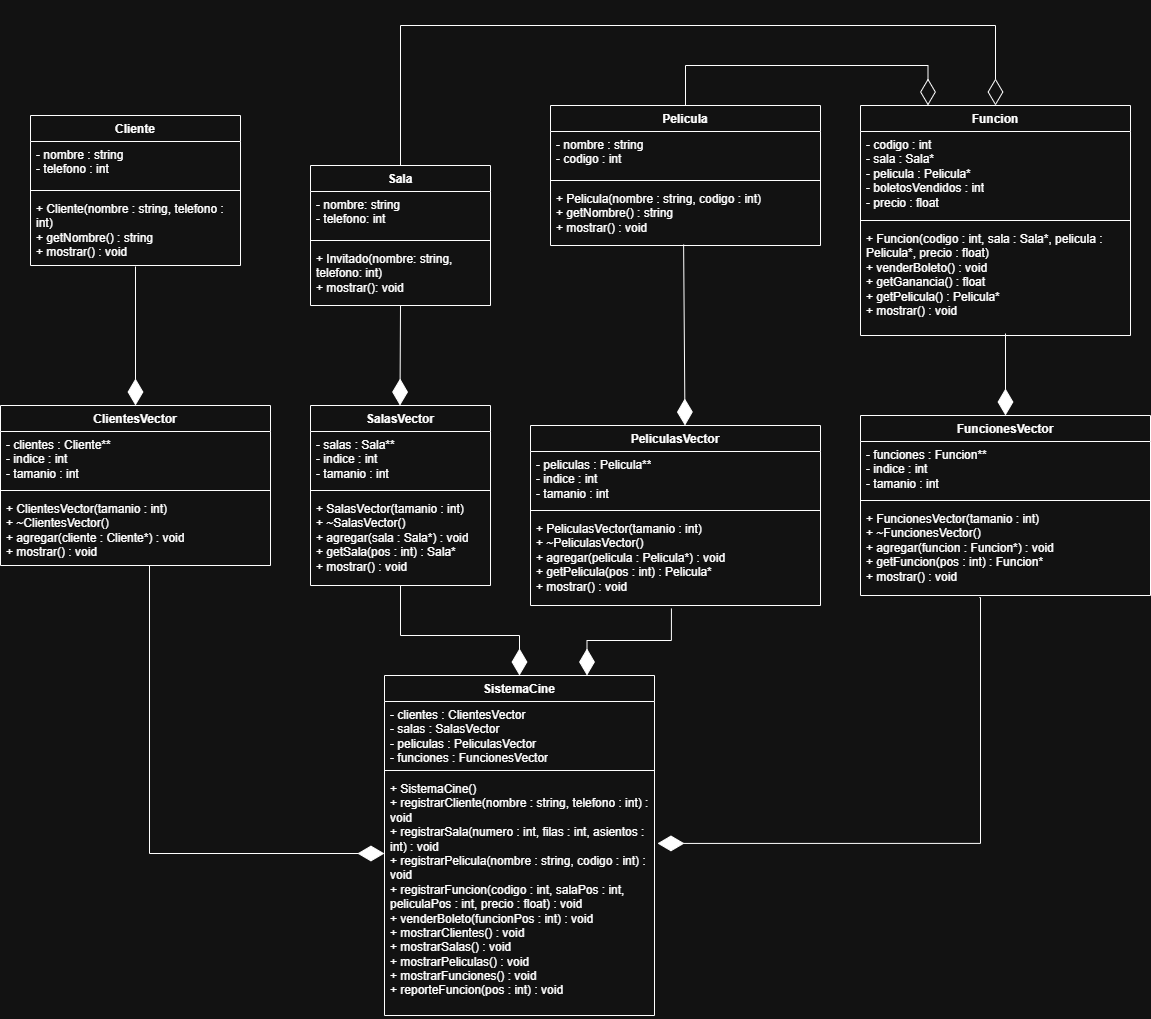

The diagram above was exported from draw.io. Its source (the exported page's mxGraphModel, read from the mxfile embedded in the PNG):
<mxGraphModel dx="1106" dy="1774" grid="1" gridSize="10" guides="1" tooltips="1" connect="1" arrows="1" fold="1" page="1" pageScale="1" pageWidth="827" pageHeight="1169" math="0" shadow="0">
  <root>
    <mxCell id="0" />
    <mxCell id="1" parent="0" />
    <mxCell id="A0uvFeQyO1Yy5qFHr0ic-1" parent="1" style="swimlane;fontStyle=1;align=center;verticalAlign=top;childLayout=stackLayout;horizontal=1;startSize=26;horizontalStack=0;resizeParent=1;resizeParentMax=0;resizeLast=0;collapsible=1;marginBottom=0;whiteSpace=wrap;html=1;" value="Cliente" vertex="1">
      <mxGeometry height="150" width="210" x="60" y="40" as="geometry" />
    </mxCell>
    <mxCell id="A0uvFeQyO1Yy5qFHr0ic-2" parent="A0uvFeQyO1Yy5qFHr0ic-1" style="text;strokeColor=none;fillColor=none;align=left;verticalAlign=top;spacingLeft=4;spacingRight=4;overflow=hidden;rotatable=0;points=[[0,0.5],[1,0.5]];portConstraint=eastwest;whiteSpace=wrap;html=1;" value="- nombre : string&lt;br&gt;- telefono : int" vertex="1">
      <mxGeometry height="44" width="210" y="26" as="geometry" />
    </mxCell>
    <mxCell id="A0uvFeQyO1Yy5qFHr0ic-3" parent="A0uvFeQyO1Yy5qFHr0ic-1" style="line;strokeWidth=1;fillColor=none;align=left;verticalAlign=middle;spacingTop=-1;spacingLeft=3;spacingRight=3;rotatable=0;labelPosition=right;points=[];portConstraint=eastwest;strokeColor=inherit;" value="" vertex="1">
      <mxGeometry height="10" width="210" y="70" as="geometry" />
    </mxCell>
    <mxCell id="A0uvFeQyO1Yy5qFHr0ic-4" parent="A0uvFeQyO1Yy5qFHr0ic-1" style="text;strokeColor=none;fillColor=none;align=left;verticalAlign=top;spacingLeft=4;spacingRight=4;overflow=hidden;rotatable=0;points=[[0,0.5],[1,0.5]];portConstraint=eastwest;whiteSpace=wrap;html=1;" value="+ Cliente(nombre : string, telefono : int)&lt;br&gt;+ getNombre() : string&lt;br&gt;+ mostrar() : void" vertex="1">
      <mxGeometry height="70" width="210" y="80" as="geometry" />
    </mxCell>
    <mxCell id="A0uvFeQyO1Yy5qFHr0ic-5" parent="1" style="swimlane;fontStyle=1;align=center;verticalAlign=top;childLayout=stackLayout;horizontal=1;startSize=26;horizontalStack=0;resizeParent=1;resizeParentMax=0;resizeLast=0;collapsible=1;marginBottom=0;whiteSpace=wrap;html=1;" value="Sala" vertex="1">
      <mxGeometry height="140" width="180" x="340" y="90" as="geometry" />
    </mxCell>
    <mxCell id="A0uvFeQyO1Yy5qFHr0ic-6" parent="A0uvFeQyO1Yy5qFHr0ic-5" style="text;strokeColor=none;fillColor=none;align=left;verticalAlign=top;spacingLeft=4;spacingRight=4;overflow=hidden;rotatable=0;points=[[0,0.5],[1,0.5]];portConstraint=eastwest;whiteSpace=wrap;html=1;" value="- nombre: string&lt;br&gt;- telefono: int" vertex="1">
      <mxGeometry height="44" width="180" y="26" as="geometry" />
    </mxCell>
    <mxCell id="A0uvFeQyO1Yy5qFHr0ic-7" parent="A0uvFeQyO1Yy5qFHr0ic-5" style="line;strokeWidth=1;fillColor=none;align=left;verticalAlign=middle;spacingTop=-1;spacingLeft=3;spacingRight=3;rotatable=0;labelPosition=right;points=[];portConstraint=eastwest;strokeColor=inherit;" value="" vertex="1">
      <mxGeometry height="10" width="180" y="70" as="geometry" />
    </mxCell>
    <mxCell id="A0uvFeQyO1Yy5qFHr0ic-8" parent="A0uvFeQyO1Yy5qFHr0ic-5" style="text;strokeColor=none;fillColor=none;align=left;verticalAlign=top;spacingLeft=4;spacingRight=4;overflow=hidden;rotatable=0;points=[[0,0.5],[1,0.5]];portConstraint=eastwest;whiteSpace=wrap;html=1;" value="+ Invitado(nombre: string, telefono: int)&lt;br&gt;+ mostrar(): void" vertex="1">
      <mxGeometry height="60" width="180" y="80" as="geometry" />
    </mxCell>
    <mxCell id="A0uvFeQyO1Yy5qFHr0ic-13" parent="1" style="swimlane;fontStyle=1;align=center;verticalAlign=top;childLayout=stackLayout;horizontal=1;startSize=26;horizontalStack=0;resizeParent=1;resizeParentMax=0;resizeLast=0;collapsible=1;marginBottom=0;whiteSpace=wrap;html=1;" value="Pelicula" vertex="1">
      <mxGeometry height="140" width="270" x="580" y="30" as="geometry" />
    </mxCell>
    <mxCell id="A0uvFeQyO1Yy5qFHr0ic-14" parent="A0uvFeQyO1Yy5qFHr0ic-13" style="text;strokeColor=none;fillColor=none;align=left;verticalAlign=top;spacingLeft=4;spacingRight=4;overflow=hidden;rotatable=0;points=[[0,0.5],[1,0.5]];portConstraint=eastwest;whiteSpace=wrap;html=1;" value="- nombre : string&lt;br&gt;- codigo : int" vertex="1">
      <mxGeometry height="44" width="270" y="26" as="geometry" />
    </mxCell>
    <mxCell id="A0uvFeQyO1Yy5qFHr0ic-15" parent="A0uvFeQyO1Yy5qFHr0ic-13" style="line;strokeWidth=1;fillColor=none;align=left;verticalAlign=middle;spacingTop=-1;spacingLeft=3;spacingRight=3;rotatable=0;labelPosition=right;points=[];portConstraint=eastwest;strokeColor=inherit;" value="" vertex="1">
      <mxGeometry height="10" width="270" y="70" as="geometry" />
    </mxCell>
    <mxCell id="A0uvFeQyO1Yy5qFHr0ic-16" parent="A0uvFeQyO1Yy5qFHr0ic-13" style="text;strokeColor=none;fillColor=none;align=left;verticalAlign=top;spacingLeft=4;spacingRight=4;overflow=hidden;rotatable=0;points=[[0,0.5],[1,0.5]];portConstraint=eastwest;whiteSpace=wrap;html=1;" value="+ Pelicula(nombre : string, codigo : int)&lt;br&gt;+ getNombre() : string&lt;br&gt;+ mostrar() : void" vertex="1">
      <mxGeometry height="60" width="270" y="80" as="geometry" />
    </mxCell>
    <mxCell id="A0uvFeQyO1Yy5qFHr0ic-17" parent="1" style="swimlane;fontStyle=1;align=center;verticalAlign=top;childLayout=stackLayout;horizontal=1;startSize=26;horizontalStack=0;resizeParent=1;resizeParentMax=0;resizeLast=0;collapsible=1;marginBottom=0;whiteSpace=wrap;html=1;" value="SalasVector" vertex="1">
      <mxGeometry height="180" width="180" x="340" y="330" as="geometry" />
    </mxCell>
    <mxCell id="A0uvFeQyO1Yy5qFHr0ic-18" parent="A0uvFeQyO1Yy5qFHr0ic-17" style="text;strokeColor=none;fillColor=none;align=left;verticalAlign=top;spacingLeft=4;spacingRight=4;overflow=hidden;rotatable=0;points=[[0,0.5],[1,0.5]];portConstraint=eastwest;whiteSpace=wrap;html=1;" value="- salas : Sala**&lt;br&gt;- indice : int&lt;br&gt;- tamanio : int" vertex="1">
      <mxGeometry height="54" width="180" y="26" as="geometry" />
    </mxCell>
    <mxCell id="A0uvFeQyO1Yy5qFHr0ic-19" parent="A0uvFeQyO1Yy5qFHr0ic-17" style="line;strokeWidth=1;fillColor=none;align=left;verticalAlign=middle;spacingTop=-1;spacingLeft=3;spacingRight=3;rotatable=0;labelPosition=right;points=[];portConstraint=eastwest;strokeColor=inherit;" value="" vertex="1">
      <mxGeometry height="10" width="180" y="80" as="geometry" />
    </mxCell>
    <mxCell id="A0uvFeQyO1Yy5qFHr0ic-20" parent="A0uvFeQyO1Yy5qFHr0ic-17" style="text;strokeColor=none;fillColor=none;align=left;verticalAlign=top;spacingLeft=4;spacingRight=4;overflow=hidden;rotatable=0;points=[[0,0.5],[1,0.5]];portConstraint=eastwest;whiteSpace=wrap;html=1;" value="+ SalasVector(tamanio : int)&lt;br&gt;+ ~SalasVector()&lt;br&gt;+ agregar(sala : Sala*) : void&lt;br&gt;+ getSala(pos : int) : Sala*&lt;br&gt;+ mostrar() : void" vertex="1">
      <mxGeometry height="90" width="180" y="90" as="geometry" />
    </mxCell>
    <mxCell id="A0uvFeQyO1Yy5qFHr0ic-21" parent="1" style="swimlane;fontStyle=1;align=center;verticalAlign=top;childLayout=stackLayout;horizontal=1;startSize=26;horizontalStack=0;resizeParent=1;resizeParentMax=0;resizeLast=0;collapsible=1;marginBottom=0;whiteSpace=wrap;html=1;" value="ClientesVector" vertex="1">
      <mxGeometry height="160" width="270" x="30" y="330" as="geometry" />
    </mxCell>
    <mxCell id="A0uvFeQyO1Yy5qFHr0ic-22" parent="A0uvFeQyO1Yy5qFHr0ic-21" style="text;strokeColor=none;fillColor=none;align=left;verticalAlign=top;spacingLeft=4;spacingRight=4;overflow=hidden;rotatable=0;points=[[0,0.5],[1,0.5]];portConstraint=eastwest;whiteSpace=wrap;html=1;" value="- clientes : Cliente**&lt;br&gt;- indice : int&lt;br&gt;- tamanio : int" vertex="1">
      <mxGeometry height="54" width="270" y="26" as="geometry" />
    </mxCell>
    <mxCell id="A0uvFeQyO1Yy5qFHr0ic-23" parent="A0uvFeQyO1Yy5qFHr0ic-21" style="line;strokeWidth=1;fillColor=none;align=left;verticalAlign=middle;spacingTop=-1;spacingLeft=3;spacingRight=3;rotatable=0;labelPosition=right;points=[];portConstraint=eastwest;strokeColor=inherit;" value="" vertex="1">
      <mxGeometry height="10" width="270" y="80" as="geometry" />
    </mxCell>
    <mxCell id="A0uvFeQyO1Yy5qFHr0ic-24" parent="A0uvFeQyO1Yy5qFHr0ic-21" style="text;strokeColor=none;fillColor=none;align=left;verticalAlign=top;spacingLeft=4;spacingRight=4;overflow=hidden;rotatable=0;points=[[0,0.5],[1,0.5]];portConstraint=eastwest;whiteSpace=wrap;html=1;" value="+ ClientesVector(tamanio : int)&lt;br&gt;+ ~ClientesVector()&lt;br&gt;+ agregar(cliente : Cliente*) : void&lt;br&gt;+ mostrar() : void" vertex="1">
      <mxGeometry height="70" width="270" y="90" as="geometry" />
    </mxCell>
    <mxCell id="A0uvFeQyO1Yy5qFHr0ic-25" parent="1" style="swimlane;fontStyle=1;align=center;verticalAlign=top;childLayout=stackLayout;horizontal=1;startSize=26;horizontalStack=0;resizeParent=1;resizeParentMax=0;resizeLast=0;collapsible=1;marginBottom=0;whiteSpace=wrap;html=1;" value="PeliculasVector" vertex="1">
      <mxGeometry height="180" width="290" x="560" y="350" as="geometry" />
    </mxCell>
    <mxCell id="A0uvFeQyO1Yy5qFHr0ic-26" parent="A0uvFeQyO1Yy5qFHr0ic-25" style="text;strokeColor=none;fillColor=none;align=left;verticalAlign=top;spacingLeft=4;spacingRight=4;overflow=hidden;rotatable=0;points=[[0,0.5],[1,0.5]];portConstraint=eastwest;whiteSpace=wrap;html=1;" value="- peliculas : Pelicula**&lt;br&gt;- indice : int&lt;br&gt;- tamanio : int" vertex="1">
      <mxGeometry height="54" width="290" y="26" as="geometry" />
    </mxCell>
    <mxCell id="A0uvFeQyO1Yy5qFHr0ic-27" parent="A0uvFeQyO1Yy5qFHr0ic-25" style="line;strokeWidth=1;fillColor=none;align=left;verticalAlign=middle;spacingTop=-1;spacingLeft=3;spacingRight=3;rotatable=0;labelPosition=right;points=[];portConstraint=eastwest;strokeColor=inherit;" value="" vertex="1">
      <mxGeometry height="10" width="290" y="80" as="geometry" />
    </mxCell>
    <mxCell id="A0uvFeQyO1Yy5qFHr0ic-28" parent="A0uvFeQyO1Yy5qFHr0ic-25" style="text;strokeColor=none;fillColor=none;align=left;verticalAlign=top;spacingLeft=4;spacingRight=4;overflow=hidden;rotatable=0;points=[[0,0.5],[1,0.5]];portConstraint=eastwest;whiteSpace=wrap;html=1;" value="+ PeliculasVector(tamanio : int)&lt;br&gt;+ ~PeliculasVector()&lt;br&gt;+ agregar(pelicula : Pelicula*) : void&lt;br&gt;+ getPelicula(pos : int) : Pelicula*&lt;br&gt;+ mostrar() : void" vertex="1">
      <mxGeometry height="90" width="290" y="90" as="geometry" />
    </mxCell>
    <mxCell id="xzWKj0Wjpgv2MDydu52a-1" parent="1" style="swimlane;fontStyle=1;align=center;verticalAlign=top;childLayout=stackLayout;horizontal=1;startSize=26;horizontalStack=0;resizeParent=1;resizeParentMax=0;resizeLast=0;collapsible=1;marginBottom=0;whiteSpace=wrap;html=1;" value="Funcion" vertex="1">
      <mxGeometry height="230" width="270" x="890" y="30" as="geometry" />
    </mxCell>
    <mxCell id="xzWKj0Wjpgv2MDydu52a-2" parent="xzWKj0Wjpgv2MDydu52a-1" style="text;strokeColor=none;fillColor=none;align=left;verticalAlign=top;spacingLeft=4;spacingRight=4;overflow=hidden;rotatable=0;points=[[0,0.5],[1,0.5]];portConstraint=eastwest;whiteSpace=wrap;html=1;" value="- codigo : int&lt;br&gt;- sala : Sala*&lt;br&gt;- pelicula : Pelicula*&lt;br&gt;- boletosVendidos : int&lt;br&gt;- precio : float" vertex="1">
      <mxGeometry height="84" width="270" y="26" as="geometry" />
    </mxCell>
    <mxCell id="xzWKj0Wjpgv2MDydu52a-3" parent="xzWKj0Wjpgv2MDydu52a-1" style="line;strokeWidth=1;fillColor=none;align=left;verticalAlign=middle;spacingTop=-1;spacingLeft=3;spacingRight=3;rotatable=0;labelPosition=right;points=[];portConstraint=eastwest;strokeColor=inherit;" value="" vertex="1">
      <mxGeometry height="10" width="270" y="110" as="geometry" />
    </mxCell>
    <mxCell id="xzWKj0Wjpgv2MDydu52a-4" parent="xzWKj0Wjpgv2MDydu52a-1" style="text;strokeColor=none;fillColor=none;align=left;verticalAlign=top;spacingLeft=4;spacingRight=4;overflow=hidden;rotatable=0;points=[[0,0.5],[1,0.5]];portConstraint=eastwest;whiteSpace=wrap;html=1;" value="+ Funcion(codigo : int, sala : Sala*, pelicula : Pelicula*, precio : float)&lt;br&gt;+ venderBoleto() : void&lt;br&gt;+ getGanancia() : float&lt;br&gt;+ getPelicula() : Pelicula*&lt;br&gt;+ mostrar() : void" vertex="1">
      <mxGeometry height="110" width="270" y="120" as="geometry" />
    </mxCell>
    <mxCell id="xzWKj0Wjpgv2MDydu52a-5" parent="1" style="swimlane;fontStyle=1;align=center;verticalAlign=top;childLayout=stackLayout;horizontal=1;startSize=26;horizontalStack=0;resizeParent=1;resizeParentMax=0;resizeLast=0;collapsible=1;marginBottom=0;whiteSpace=wrap;html=1;" value="FuncionesVector" vertex="1">
      <mxGeometry height="180" width="290" x="890" y="340" as="geometry" />
    </mxCell>
    <mxCell id="xzWKj0Wjpgv2MDydu52a-6" parent="xzWKj0Wjpgv2MDydu52a-5" style="text;strokeColor=none;fillColor=none;align=left;verticalAlign=top;spacingLeft=4;spacingRight=4;overflow=hidden;rotatable=0;points=[[0,0.5],[1,0.5]];portConstraint=eastwest;whiteSpace=wrap;html=1;" value="- funciones : Funcion**&lt;br&gt;- indice : int&lt;br&gt;- tamanio : int" vertex="1">
      <mxGeometry height="54" width="290" y="26" as="geometry" />
    </mxCell>
    <mxCell id="xzWKj0Wjpgv2MDydu52a-7" parent="xzWKj0Wjpgv2MDydu52a-5" style="line;strokeWidth=1;fillColor=none;align=left;verticalAlign=middle;spacingTop=-1;spacingLeft=3;spacingRight=3;rotatable=0;labelPosition=right;points=[];portConstraint=eastwest;strokeColor=inherit;" value="" vertex="1">
      <mxGeometry height="10" width="290" y="80" as="geometry" />
    </mxCell>
    <mxCell id="xzWKj0Wjpgv2MDydu52a-8" parent="xzWKj0Wjpgv2MDydu52a-5" style="text;strokeColor=none;fillColor=none;align=left;verticalAlign=top;spacingLeft=4;spacingRight=4;overflow=hidden;rotatable=0;points=[[0,0.5],[1,0.5]];portConstraint=eastwest;whiteSpace=wrap;html=1;" value="+ FuncionesVector(tamanio : int)&lt;br&gt;+ ~FuncionesVector()&lt;br&gt;+ agregar(funcion : Funcion*) : void&lt;br&gt;+ getFuncion(pos : int) : Funcion*&lt;br&gt;+ mostrar() : void" vertex="1">
      <mxGeometry height="90" width="290" y="90" as="geometry" />
    </mxCell>
    <mxCell id="xzWKj0Wjpgv2MDydu52a-9" parent="1" style="swimlane;fontStyle=1;align=center;verticalAlign=top;childLayout=stackLayout;horizontal=1;startSize=26;horizontalStack=0;resizeParent=1;resizeParentMax=0;resizeLast=0;collapsible=1;marginBottom=0;whiteSpace=wrap;html=1;" value="SistemaCine" vertex="1">
      <mxGeometry height="340" width="270" x="414" y="600" as="geometry" />
    </mxCell>
    <mxCell id="xzWKj0Wjpgv2MDydu52a-10" parent="xzWKj0Wjpgv2MDydu52a-9" style="text;strokeColor=none;fillColor=none;align=left;verticalAlign=top;spacingLeft=4;spacingRight=4;overflow=hidden;rotatable=0;points=[[0,0.5],[1,0.5]];portConstraint=eastwest;whiteSpace=wrap;html=1;" value="- clientes : ClientesVector&lt;br&gt;- salas : SalasVector&lt;br&gt;- peliculas : PeliculasVector&lt;br&gt;- funciones : FuncionesVector" vertex="1">
      <mxGeometry height="64" width="270" y="26" as="geometry" />
    </mxCell>
    <mxCell id="xzWKj0Wjpgv2MDydu52a-11" parent="xzWKj0Wjpgv2MDydu52a-9" style="line;strokeWidth=1;fillColor=none;align=left;verticalAlign=middle;spacingTop=-1;spacingLeft=3;spacingRight=3;rotatable=0;labelPosition=right;points=[];portConstraint=eastwest;strokeColor=inherit;" value="" vertex="1">
      <mxGeometry height="10" width="270" y="90" as="geometry" />
    </mxCell>
    <mxCell id="xzWKj0Wjpgv2MDydu52a-12" parent="xzWKj0Wjpgv2MDydu52a-9" style="text;strokeColor=none;fillColor=none;align=left;verticalAlign=top;spacingLeft=4;spacingRight=4;overflow=hidden;rotatable=0;points=[[0,0.5],[1,0.5]];portConstraint=eastwest;whiteSpace=wrap;html=1;" value="+ SistemaCine()&lt;br&gt;+ registrarCliente(nombre : string, telefono : int) : void&lt;br&gt;+ registrarSala(numero : int, filas : int, asientos : int) : void&lt;br&gt;+ registrarPelicula(nombre : string, codigo : int) : void&lt;br&gt;+ registrarFuncion(codigo : int, salaPos : int, peliculaPos : int, precio : float) : void&lt;br&gt;+ venderBoleto(funcionPos : int) : void&lt;br&gt;+ mostrarClientes() : void&lt;br&gt;+ mostrarSalas() : void&lt;br&gt;+ mostrarPeliculas() : void&lt;br&gt;+ mostrarFunciones() : void&lt;br&gt;+ reporteFuncion(pos : int) : void" vertex="1">
      <mxGeometry height="240" width="270" y="100" as="geometry" />
    </mxCell>
    <mxCell id="xzWKj0Wjpgv2MDydu52a-13" edge="1" parent="1" style="endArrow=diamondThin;endFill=1;endSize=24;html=1;rounded=0;edgeStyle=orthogonalEdgeStyle;" value="">
      <mxGeometry relative="1" width="160" as="geometry">
        <Array as="points">
          <mxPoint x="179" y="490" />
          <mxPoint x="179" y="778" />
        </Array>
        <mxPoint x="179" y="490" as="sourcePoint" />
        <mxPoint x="413.94" y="778" as="targetPoint" />
      </mxGeometry>
    </mxCell>
    <mxCell id="xzWKj0Wjpgv2MDydu52a-14" edge="1" parent="1" style="endArrow=diamondThin;endFill=1;endSize=24;html=1;rounded=0;edgeStyle=orthogonalEdgeStyle;entryX=0.5;entryY=0;entryDx=0;entryDy=0;" target="xzWKj0Wjpgv2MDydu52a-9" value="">
      <mxGeometry relative="1" width="160" as="geometry">
        <Array as="points">
          <mxPoint x="430" y="560" />
          <mxPoint x="549" y="560" />
        </Array>
        <mxPoint x="430" y="510" as="sourcePoint" />
        <mxPoint x="560" y="560" as="targetPoint" />
      </mxGeometry>
    </mxCell>
    <mxCell id="xzWKj0Wjpgv2MDydu52a-16" edge="1" parent="1" source="A0uvFeQyO1Yy5qFHr0ic-28" style="endArrow=diamondThin;endFill=1;endSize=24;html=1;rounded=0;entryX=0.75;entryY=0;entryDx=0;entryDy=0;exitX=0.486;exitY=1.033;exitDx=0;exitDy=0;exitPerimeter=0;edgeStyle=orthogonalEdgeStyle;" target="xzWKj0Wjpgv2MDydu52a-9" value="">
      <mxGeometry relative="1" width="160" as="geometry">
        <Array as="points">
          <mxPoint x="701" y="565" />
          <mxPoint x="617" y="565" />
        </Array>
        <mxPoint x="410" y="550" as="sourcePoint" />
        <mxPoint x="570" y="550" as="targetPoint" />
      </mxGeometry>
    </mxCell>
    <mxCell id="xzWKj0Wjpgv2MDydu52a-17" edge="1" parent="1" source="xzWKj0Wjpgv2MDydu52a-8" style="endArrow=diamondThin;endFill=1;endSize=24;html=1;rounded=0;edgeStyle=orthogonalEdgeStyle;exitX=0.41;exitY=1.022;exitDx=0;exitDy=0;exitPerimeter=0;entryX=1.011;entryY=0.283;entryDx=0;entryDy=0;entryPerimeter=0;" target="xzWKj0Wjpgv2MDydu52a-12" value="">
      <mxGeometry relative="1" width="160" as="geometry">
        <Array as="points">
          <mxPoint x="1010" y="522" />
          <mxPoint x="1010" y="768" />
        </Array>
        <mxPoint x="630" y="480" as="sourcePoint" />
        <mxPoint x="864.94" y="768" as="targetPoint" />
      </mxGeometry>
    </mxCell>
    <mxCell id="xzWKj0Wjpgv2MDydu52a-18" edge="1" parent="1" source="A0uvFeQyO1Yy5qFHr0ic-4" style="endArrow=diamondThin;endFill=1;endSize=24;html=1;rounded=0;entryX=0.5;entryY=0;entryDx=0;entryDy=0;exitX=0.5;exitY=1.014;exitDx=0;exitDy=0;exitPerimeter=0;" target="A0uvFeQyO1Yy5qFHr0ic-21" value="">
      <mxGeometry relative="1" width="160" as="geometry">
        <mxPoint x="430" y="350" as="sourcePoint" />
        <mxPoint x="590" y="350" as="targetPoint" />
      </mxGeometry>
    </mxCell>
    <mxCell id="xzWKj0Wjpgv2MDydu52a-19" edge="1" parent="1" source="A0uvFeQyO1Yy5qFHr0ic-16" style="endArrow=diamondThin;endFill=1;endSize=24;html=1;rounded=0;entryX=0.5;entryY=0;entryDx=0;entryDy=0;exitX=0.493;exitY=0.983;exitDx=0;exitDy=0;exitPerimeter=0;" value="">
      <mxGeometry relative="1" width="160" as="geometry">
        <mxPoint x="714.5" y="211" as="sourcePoint" />
        <mxPoint x="714.5" y="350" as="targetPoint" />
      </mxGeometry>
    </mxCell>
    <mxCell id="xzWKj0Wjpgv2MDydu52a-20" edge="1" parent="1" style="endArrow=diamondThin;endFill=1;endSize=24;html=1;rounded=0;entryX=0.5;entryY=0;entryDx=0;entryDy=0;" value="">
      <mxGeometry relative="1" width="160" as="geometry">
        <mxPoint x="430" y="230" as="sourcePoint" />
        <mxPoint x="429.5" y="330" as="targetPoint" />
      </mxGeometry>
    </mxCell>
    <mxCell id="xzWKj0Wjpgv2MDydu52a-21" edge="1" parent="1" source="xzWKj0Wjpgv2MDydu52a-4" style="endArrow=diamondThin;endFill=1;endSize=24;html=1;rounded=0;entryX=0.5;entryY=0;entryDx=0;entryDy=0;exitX=0.537;exitY=0.982;exitDx=0;exitDy=0;exitPerimeter=0;" target="xzWKj0Wjpgv2MDydu52a-5" value="">
      <mxGeometry relative="1" width="160" as="geometry">
        <mxPoint x="1031" y="260" as="sourcePoint" />
        <mxPoint x="540" y="419" as="targetPoint" />
      </mxGeometry>
    </mxCell>
    <mxCell id="xzWKj0Wjpgv2MDydu52a-22" edge="1" parent="1" source="A0uvFeQyO1Yy5qFHr0ic-5" style="endArrow=diamondThin;endFill=0;endSize=24;html=1;rounded=0;entryX=0.5;entryY=0;entryDx=0;entryDy=0;exitX=0.5;exitY=0;exitDx=0;exitDy=0;edgeStyle=orthogonalEdgeStyle;" target="xzWKj0Wjpgv2MDydu52a-1" value="">
      <mxGeometry relative="1" width="160" as="geometry">
        <Array as="points">
          <mxPoint x="430" y="-50" />
          <mxPoint x="1025" y="-50" />
        </Array>
        <mxPoint x="520" y="50" as="sourcePoint" />
        <mxPoint x="680" y="50" as="targetPoint" />
      </mxGeometry>
    </mxCell>
    <mxCell id="xzWKj0Wjpgv2MDydu52a-23" edge="1" parent="1" source="A0uvFeQyO1Yy5qFHr0ic-13" style="endArrow=diamondThin;endFill=0;endSize=24;html=1;rounded=0;entryX=0.25;entryY=0;entryDx=0;entryDy=0;exitX=0.5;exitY=0;exitDx=0;exitDy=0;edgeStyle=orthogonalEdgeStyle;" target="xzWKj0Wjpgv2MDydu52a-1" value="">
      <mxGeometry relative="1" width="160" as="geometry">
        <Array as="points">
          <mxPoint x="715" y="-10" />
          <mxPoint x="958" y="-10" />
        </Array>
        <mxPoint x="520" y="50" as="sourcePoint" />
        <mxPoint x="680" y="50" as="targetPoint" />
      </mxGeometry>
    </mxCell>
  </root>
</mxGraphModel>